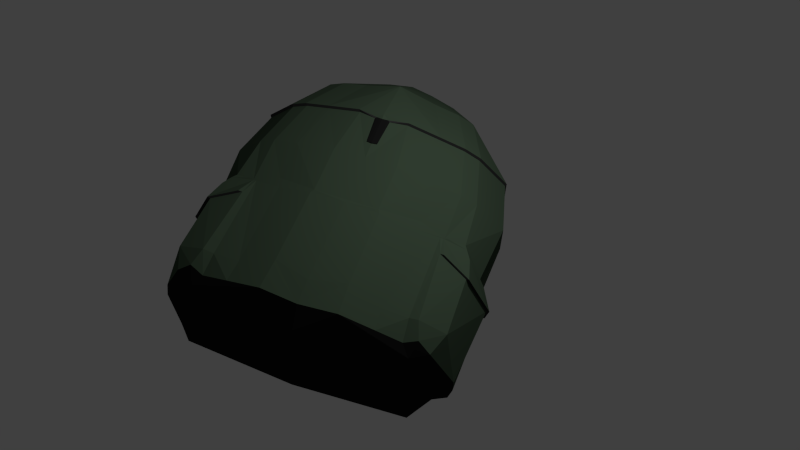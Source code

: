 # Source: tw-rucksack.blend  (saved by Blender 2.75.0; exported with 4.5.12 LTS)
import bpy
from mathutils import Matrix  # noqa: F401  (used for matrix-valued properties, if any)

bpy.ops.wm.read_factory_settings(use_empty=True)
scene = bpy.context.scene
scene.name = 'Scene'

# ---- collections
col_collection_1 = bpy.data.collections.new('Collection 1'); scene.collection.children.link(col_collection_1)

# ---- materials (node trees are filled in below, after node groups)
mat_main = bpy.data.materials.new('Main')
mat_main.alpha_threshold = 0.0
mat_main.roughness = 0.5
mat_gurt = bpy.data.materials.new('Gurt')
mat_gurt.alpha_threshold = 0.0
mat_gurt.roughness = 0.5
mat_schatten = bpy.data.materials.new('Schatten')
mat_schatten.alpha_threshold = 0.0
mat_schatten.roughness = 0.5

# ---- material node trees
mat_main.use_nodes = True; mat_main.node_tree.nodes.clear()
_N = mat_main.node_tree.nodes; _L = mat_main.node_tree.links
n0 = _N.new('ShaderNodeOutputMaterial'); n0.name = 'Material Output'; n0.location = (300, 300)
n1 = _N.new('ShaderNodeBsdfDiffuse'); n1.name = 'Diffuse BSDF'; n1.location = (10, 300)
n1.inputs[0].default_value = (0.04997, 0.07641, 0.0493, 1.0)
_L.new(n1.outputs[0], n0.inputs[0])
n0.is_active_output = True
mat_gurt.use_nodes = True; mat_gurt.node_tree.nodes.clear()
_N = mat_gurt.node_tree.nodes; _L = mat_gurt.node_tree.links
n0 = _N.new('ShaderNodeOutputMaterial'); n0.name = 'Material Output'; n0.location = (300, 300)
n1 = _N.new('ShaderNodeBsdfDiffuse'); n1.name = 'Diffuse BSDF'; n1.location = (10, 300)
n1.inputs[0].default_value = (0.01002, 0.01002, 0.01002, 1.0)
_L.new(n1.outputs[0], n0.inputs[0])
n0.is_active_output = True
mat_schatten.use_nodes = True; mat_schatten.node_tree.nodes.clear()
_N = mat_schatten.node_tree.nodes; _L = mat_schatten.node_tree.links
n0 = _N.new('ShaderNodeOutputMaterial'); n0.name = 'Material Output'; n0.location = (300, 300)
n1 = _N.new('ShaderNodeBsdfDiffuse'); n1.name = 'Diffuse BSDF'; n1.location = (10, 300)
n1.inputs[0].default_value = (0.03511, 0.03511, 0.03511, 1.0)
_L.new(n1.outputs[0], n0.inputs[0])
n0.is_active_output = True

# ---- world
world_world = bpy.data.worlds.new('World'); scene.world = world_world
world_world.color = (0.05088, 0.05088, 0.05088)
world_world.use_sun_shadow = False
world_world.sun_shadow_jitter_overblur = 0.0
world_world.cycles.sampling_method = 'MANUAL'
world_world.cycles.sample_map_resolution = 256

# ---- cameras
cam_camera = bpy.data.cameras.new('Camera')
cam_camera.clip_end = 100.0
cam_camera.lens = 35.0
cam_camera.sensor_width = 32.0
cam_camera.sensor_height = 18.0
cam_camera.ortho_scale = 7.314
cam_camera.dof.focus_distance = 0.0

# ---- lights
light_lamp = bpy.data.lights.new('Lamp', 'POINT')
light_lamp.transmission_factor = 0.0
light_lamp.cutoff_distance = 30.0
light_lamp.energy = 100.0
light_lamp.shadow_buffer_clip_start = 1.001
light_lamp.shadow_soft_size = 0.1
light_lamp.shadow_maximum_resolution = 0.006
light_lamp.use_absolute_resolution = True
light_lamp.cycles.use_multiple_importance_sampling = False

# ---- meshes
me_plane = bpy.data.meshes.new('Plane')
me_plane.from_pydata([(-1.572, 0.0, -0.01015), (-1.572, 0.5106, 0.0), (-1.0, 0.936, 0.0), (-0.6017, 1.033, 0.0), (-1.0, 0.0, 0.0), (-0.6017, 0.0, 0.0), (0.001233, 1.031, -0.01851), (0.001233, -0.002685, -0.01851), (0.6835, 1.033, 0.0), (0.6835, 0.0, 0.0), (0.9013, 0.8923, 0.0), (0.9539, 0.0, 0.0), (0.8816, 0.8923, 0.2807), (0.9628, 0.0, 0.2807), (0.6905, 0.8313, 0.5934), (0.7843, 0.0, 0.6167), (0.0021, 1.129, 0.08522), (0.6835, 1.13, 0.08522), (0.6845, 1.129, 0.2247), (-1.042, 1.024, 0.08082), (-0.6432, 1.129, 0.08082), (-0.04132, 1.1, 0.08082), (-1.042, 1.024, 0.3725), (-0.6432, 1.129, 0.3725), (-0.1372, 1.085, 0.3725), (-1.042, 0.7938, 0.6115), (-0.6432, 0.8987, 0.6115), (-0.277, 0.9282, 0.6216), (0.6197, 0.7646, 0.6596), (-0.2448, 0.7407, 0.679), (0.4507, 0.749, 0.706), (-1.042, 0.6661, 0.6776), (-0.6432, 0.771, 0.6776), (-0.2575, 0.771, 0.6619), (0.6197, 0.5625, 0.7123), (-0.2298, 0.5386, 0.7171), (0.4507, 0.5468, 0.7171), (-1.042, 0.464, 0.7304), (-0.6432, 0.5689, 0.7304), (-0.3141, 0.5689, 0.7043), (0.6197, 0.297, 0.7796), (-0.2298, 0.2731, 0.7845), (0.3796, 0.2814, 0.7845), (-1.042, 0.1985, 0.7977), (-0.6432, 0.2551, 0.7977), (-0.2575, 0.2551, 0.7872), (-1.581, 0.2975, 0.01418), (-1.581, 0.2131, 0.01418), (-1.812, 0.1682, 0.01418), (-1.829, -1.502e-05, 0.01418), (-1.79, 1.546e-05, 0.01418), (0.6452, 8.068e-07, 0.7803), (0.4507, -1.249e-06, 0.7928), (-0.2298, -3.534e-06, 0.7935), (0.3796, -1.555e-06, 0.7935), (-0.6432, 1.115e-06, 0.7977), (-0.2575, 1.31e-06, 0.7872), (-1.042, 4.404e-05, 0.8301), (-0.6432, 5.563e-07, 0.7977), (-1.788, 0.129, 0.01418), (-1.829, -1.502e-05, 0.0), (-1.79, 1.546e-05, 0.0), (-1.788, 0.129, 0.0), (-1.831, 0.2016, 0.0), (-1.591, 0.2975, -0.006511), (-1.581, 0.2239, -0.004777), (0.6343, 1.151, 0.1234), (0.007815, 1.169, 0.1234), (0.6256, 1.152, 0.2629), (0.009722, 1.204, 0.2629), (0.4583, 1.032, 0.6593), (-0.001893, 1.02, 0.6365), (0.6274, 0.9666, 0.6316), (0.4583, 0.8232, 0.7442), (-0.1034, 0.7859, 0.7026), (0.5862, 0.8683, 0.6978), (-1.017, 0.9448, 0.006183), (-1.589, 0.5193, 0.006183), (-1.589, 0.0002379, 0.006183), (-1.05, 1.033, 0.1033), (-1.05, 1.033, 0.395), (-1.05, 0.8026, 0.6339), (-1.05, 0.6748, 0.7), (-1.05, 0.4727, 0.7528), (-1.05, 0.2073, 0.8201), (-1.408, 0.711, 0.2965), (-1.338, 0.8195, 0.1033), (-1.42, 0.6275, 0.5354), (-1.42, 0.4998, 0.6016), (-1.42, 0.2977, 0.6543), (-1.413, -1.606e-06, 0.7678), (-1.05, 0.0004868, 0.8462), (-1.586, 0.5271, 0.3542), (-1.621, 0.4772, 0.1152), (-1.667, 0.1875, 0.4339), (-1.643, 0.3896, 0.3812), (-1.71, 0.153, 0.1724), (-1.687, 0.3551, 0.1484), (-1.632, 0.4437, 0.05638), (-1.749, 0.0002412, 0.1426), (-1.702, 0.0002518, 0.4374), (-1.0, 4.404e-05, 0.8154), (-1.01, 0.06131, 0.8182), (-1.019, 0.04664, 0.8258), (-1.009, 0.0004868, 0.8365), (-0.7795, 4.404e-05, 0.816), (-0.7893, 0.04271, 0.8101), (-0.798, 0.02805, 0.8149), (-0.7884, 0.0004868, 0.8179), (0.0021, 1.153, 0.09629), (0.001233, 1.054, -0.007433), (0.007815, 1.199, 0.1345), (-0.04132, 1.124, 0.0919), (-0.1623, 0.9966, 0.6362), (-0.0378, 1.202, 0.2626), (-0.1127, 1.137, 0.3836), (-0.2371, 0.9516, 0.6326), (-0.2575, 0.7944, 0.673), (-0.2448, 0.7641, 0.6754), (0.009722, 1.227, 0.2739), (-0.001893, 1.043, 0.6475), (-0.09884, 0.8173, 0.7137)], [], [(4, 5, 3, 2), (4, 2, 1, 0), (3, 5, 7, 6), (6, 7, 9, 8), (8, 9, 11, 10), (10, 11, 13, 12), (12, 13, 15, 14), (6, 8, 17, 16), (67, 69, 119, 111), (69, 71, 120, 119), (8, 10, 12, 17), (17, 12, 18), (28, 30, 73, 75), (12, 14, 18), (3, 6, 21, 20), (2, 3, 20, 19), (27, 24, 115, 116), (20, 21, 24, 23), (19, 20, 23, 22), (23, 24, 27, 26), (22, 23, 26, 25), (29, 33, 117, 118), (16, 67, 111, 109), (71, 74, 121, 120), (21, 6, 110, 112), (26, 27, 33, 32), (74, 29, 118, 121), (16, 17, 66, 67), (25, 26, 32, 31), (18, 14, 72, 68), (32, 33, 39, 38), (30, 28, 34, 36), (33, 29, 35, 39), (31, 32, 38, 37), (29, 30, 36, 35), (38, 39, 45, 44), (36, 34, 40, 42), (39, 35, 41, 45), (37, 38, 44, 43), (35, 36, 42, 41), (61, 62, 60), (63, 62, 64), (65, 64, 62), (62, 61, 50, 59), (61, 60, 49, 50), (63, 64, 46, 48), (15, 40, 34, 28, 14), (42, 40, 51, 52), (40, 15, 51), (41, 42, 54, 53), (44, 45, 56, 55), (43, 44, 58, 57), (45, 41, 53, 56), (64, 65, 47, 46), (46, 47, 59, 48), (48, 59, 50, 49), (60, 63, 48, 49), (65, 62, 59, 47), (1, 0, 65, 64), (37, 43, 84, 83), (22, 25, 81, 80), (0, 1, 77, 78), (25, 31, 82, 81), (31, 37, 83, 82), (2, 19, 79, 76), (57, 91, 104, 101), (42, 52, 54), (67, 66, 68, 69), (69, 68, 70, 71), (68, 72, 70), (71, 70, 73, 74), (70, 72, 75, 73), (17, 18, 68, 66), (14, 28, 75, 72), (30, 29, 74, 73), (33, 27, 116, 117), (19, 22, 80, 79), (1, 2, 76, 77), (79, 80, 85, 86), (83, 84, 90, 89), (82, 83, 89, 88), (80, 81, 87, 85), (81, 82, 88, 87), (76, 79, 86, 77), (84, 91, 90), (85, 87, 92, 93), (88, 89, 94, 95), (88, 95, 87), (92, 87, 95), (85, 93, 86), (86, 93, 77), (89, 90, 94), (95, 94, 96, 97), (78, 77, 98, 99), (95, 97, 92), (93, 92, 97), (93, 98, 77), (97, 98, 93), (98, 97, 99), (97, 96, 99), (96, 94, 99), (99, 94, 100), (94, 90, 100), (63, 60, 62), (24, 21, 112, 115), (101, 104, 108, 105), (91, 84, 103, 104), (43, 57, 101, 102), (84, 43, 102, 103), (106, 105, 108, 107), (102, 101, 105, 106), (104, 103, 107, 108), (103, 102, 106, 107), (112, 109, 111), (113, 114, 119, 120), (110, 109, 112), (112, 111, 114), (112, 114, 115), (114, 113, 115), (115, 113, 116), (116, 113, 118, 117), (118, 113, 120, 121), (119, 114, 111), (6, 16, 109, 110)])
me_plane.polygons.foreach_set('material_index', [0, 0, 0, 0, 0, 1, 1, 0, 2, 2, 1, 1, 0, 1, 0, 0, 0, 0, 0, 0, 0, 0, 2, 2, 0, 0, 0, 0, 0, 1, 0, 0, 0, 0, 0, 0, 0, 0, 0, 0, 1, 1, 1, 1, 0, 1, 1, 0, 1, 0, 0, 0, 0, 0, 1, 1, 1, 1, 0, 2, 2, 0, 2, 2, 0, 0, 0, 0, 0, 0, 0, 0, 1, 1, 0, 0, 2, 0, 0, 0, 0, 0, 0, 0, 0, 0, 0, 0, 0, 0, 0, 0, 0, 0, 0, 0, 0, 0, 0, 0, 0, 0, 0, 1, 0, 0, 0, 0, 2, 1, 0, 1, 1, 0, 0, 0, 0, 0, 0, 0, 0, 0, 0, 2])
me_plane.materials.append(mat_main)
me_plane.materials.append(mat_gurt)
me_plane.materials.append(mat_schatten)
me_plane.use_remesh_preserve_volume = False
me_plane.use_remesh_preserve_attributes = False
me_plane.use_mirror_vertex_groups = False
me_plane.update()

# ---- objects
ob_plane = bpy.data.objects.new('Plane', me_plane)
ob_lamp = bpy.data.objects.new('Lamp', light_lamp)
ob_camera = bpy.data.objects.new('Camera', cam_camera)

# ---- transforms, parenting, visibility, modifiers, constraints
ob_plane.location = (0.0, 0.0, 0.0)
ob_plane.lineart.crease_threshold = 0.0
_m = ob_plane.modifiers.new('Mirror', 'MIRROR')
_m.use_axis = (False, True, False)
ob_lamp.location = (-0.8706, 1.005, 2.871)
ob_lamp.rotation_euler = (0.6503, 0.05522, 1.866)
ob_lamp.lock_rotations_4d = False
ob_lamp.empty_display_type = 'ARROWS'
ob_lamp.color = (0.0, 0.0, 0.0, 0.0)
ob_lamp.lineart.crease_threshold = 0.0
ob_camera.location = (2.853, 1.632, 6.211)
ob_camera.rotation_euler = (0.5411, 0.01082, 8.207)
ob_camera.lock_rotations_4d = False
ob_camera.empty_display_type = 'ARROWS'
ob_camera.color = (0.0, 0.0, 0.0, 0.0)
ob_camera.display_type = 'WIRE'
ob_camera.lineart.crease_threshold = 0.0

# ---- collection membership
col_collection_1.objects.link(ob_plane)
col_collection_1.objects.link(ob_lamp)
col_collection_1.objects.link(ob_camera)

# ---- scene / render settings (as saved in the file)
scene.camera = ob_camera
scene.frame_start = 1; scene.frame_end = 250; scene.frame_set(1)
scene.render.engine = 'CYCLES'
scene.render.resolution_percentage = 50
scene.render.dither_intensity = 0.0
scene.cycles.use_denoising = False
scene.cycles.samples = 10
scene.cycles.sampling_pattern = 'TABULATED_SOBOL'
scene.cycles.light_sampling_threshold = 0.0
scene.cycles.use_adaptive_sampling = False
scene.cycles.use_light_tree = False
scene.cycles.blur_glossy = 0.0
scene.cycles.pixel_filter_type = 'GAUSSIAN'
scene.cycles.sample_clamp_indirect = 0.0
scene.view_settings.view_transform = 'Standard'
bpy.context.view_layer.update()
